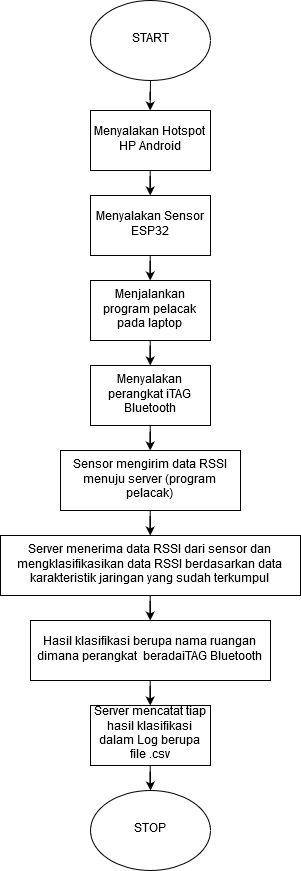

The diagram above was exported from draw.io. Its source (the exported page's mxGraphModel, read from the mxfile embedded in the PNG):
<mxGraphModel dx="1005" dy="2897" grid="1" gridSize="10" guides="1" tooltips="1" connect="1" arrows="1" fold="1" page="1" pageScale="1" pageWidth="827" pageHeight="1169" math="0" shadow="0">
  <root>
    <mxCell id="0" />
    <mxCell id="1" parent="0" />
    <mxCell id="IhvDOJ_HT65kxgzAp8Jz-54" value="" style="edgeStyle=orthogonalEdgeStyle;rounded=0;orthogonalLoop=1;jettySize=auto;html=1;" edge="1" parent="1" source="IhvDOJ_HT65kxgzAp8Jz-4" target="IhvDOJ_HT65kxgzAp8Jz-49">
      <mxGeometry relative="1" as="geometry" />
    </mxCell>
    <mxCell id="IhvDOJ_HT65kxgzAp8Jz-4" value="START" style="ellipse;whiteSpace=wrap;html=1;" vertex="1" parent="1">
      <mxGeometry x="340" y="-1710" width="120" height="80" as="geometry" />
    </mxCell>
    <mxCell id="IhvDOJ_HT65kxgzAp8Jz-55" value="" style="edgeStyle=orthogonalEdgeStyle;rounded=0;orthogonalLoop=1;jettySize=auto;html=1;" edge="1" parent="1" source="IhvDOJ_HT65kxgzAp8Jz-49" target="IhvDOJ_HT65kxgzAp8Jz-51">
      <mxGeometry relative="1" as="geometry" />
    </mxCell>
    <mxCell id="IhvDOJ_HT65kxgzAp8Jz-49" value="Menyalakan Hotspot HP Android" style="rounded=0;whiteSpace=wrap;html=1;" vertex="1" parent="1">
      <mxGeometry x="340" y="-1600" width="120" height="60" as="geometry" />
    </mxCell>
    <mxCell id="IhvDOJ_HT65kxgzAp8Jz-57" value="" style="edgeStyle=orthogonalEdgeStyle;rounded=0;orthogonalLoop=1;jettySize=auto;html=1;" edge="1" parent="1" source="IhvDOJ_HT65kxgzAp8Jz-50" target="IhvDOJ_HT65kxgzAp8Jz-52">
      <mxGeometry relative="1" as="geometry" />
    </mxCell>
    <mxCell id="IhvDOJ_HT65kxgzAp8Jz-50" value="Menjalankan program pelacak pada laptop" style="rounded=0;whiteSpace=wrap;html=1;" vertex="1" parent="1">
      <mxGeometry x="340" y="-1430" width="120" height="60" as="geometry" />
    </mxCell>
    <mxCell id="IhvDOJ_HT65kxgzAp8Jz-56" value="" style="edgeStyle=orthogonalEdgeStyle;rounded=0;orthogonalLoop=1;jettySize=auto;html=1;" edge="1" parent="1" source="IhvDOJ_HT65kxgzAp8Jz-51" target="IhvDOJ_HT65kxgzAp8Jz-50">
      <mxGeometry relative="1" as="geometry" />
    </mxCell>
    <mxCell id="IhvDOJ_HT65kxgzAp8Jz-51" value="Menyalakan Sensor ESP32" style="rounded=0;whiteSpace=wrap;html=1;" vertex="1" parent="1">
      <mxGeometry x="340" y="-1515" width="120" height="60" as="geometry" />
    </mxCell>
    <mxCell id="IhvDOJ_HT65kxgzAp8Jz-58" value="" style="edgeStyle=orthogonalEdgeStyle;rounded=0;orthogonalLoop=1;jettySize=auto;html=1;" edge="1" parent="1" source="IhvDOJ_HT65kxgzAp8Jz-52" target="IhvDOJ_HT65kxgzAp8Jz-53">
      <mxGeometry relative="1" as="geometry" />
    </mxCell>
    <mxCell id="IhvDOJ_HT65kxgzAp8Jz-52" value="Menyalakan perangkat &lt;span lang=&quot;IN&quot;&gt;iTAG Bluetooth&lt;/span&gt;" style="rounded=0;whiteSpace=wrap;html=1;" vertex="1" parent="1">
      <mxGeometry x="340" y="-1345" width="120" height="60" as="geometry" />
    </mxCell>
    <mxCell id="IhvDOJ_HT65kxgzAp8Jz-63" value="" style="edgeStyle=orthogonalEdgeStyle;rounded=0;orthogonalLoop=1;jettySize=auto;html=1;" edge="1" parent="1" source="IhvDOJ_HT65kxgzAp8Jz-53" target="IhvDOJ_HT65kxgzAp8Jz-59">
      <mxGeometry relative="1" as="geometry" />
    </mxCell>
    <mxCell id="IhvDOJ_HT65kxgzAp8Jz-53" value="Sensor mengirim data RSSI menuju server (program pelacak)" style="rounded=0;whiteSpace=wrap;html=1;" vertex="1" parent="1">
      <mxGeometry x="310" y="-1260" width="180" height="60" as="geometry" />
    </mxCell>
    <mxCell id="IhvDOJ_HT65kxgzAp8Jz-64" value="" style="edgeStyle=orthogonalEdgeStyle;rounded=0;orthogonalLoop=1;jettySize=auto;html=1;" edge="1" parent="1" source="IhvDOJ_HT65kxgzAp8Jz-59" target="IhvDOJ_HT65kxgzAp8Jz-60">
      <mxGeometry relative="1" as="geometry" />
    </mxCell>
    <mxCell id="IhvDOJ_HT65kxgzAp8Jz-59" value="Server menerima data RSSI dari sensor dan mengklasifikasikan data RSSI berdasarkan data karakteristik jaringan yang sudah terkumpul" style="rounded=0;whiteSpace=wrap;html=1;" vertex="1" parent="1">
      <mxGeometry x="250" y="-1175" width="300" height="60" as="geometry" />
    </mxCell>
    <mxCell id="IhvDOJ_HT65kxgzAp8Jz-65" value="" style="edgeStyle=orthogonalEdgeStyle;rounded=0;orthogonalLoop=1;jettySize=auto;html=1;" edge="1" parent="1" source="IhvDOJ_HT65kxgzAp8Jz-60" target="IhvDOJ_HT65kxgzAp8Jz-62">
      <mxGeometry relative="1" as="geometry" />
    </mxCell>
    <mxCell id="IhvDOJ_HT65kxgzAp8Jz-60" value="Hasil klasifikasi berupa nama ruangan dimana perangkat&amp;nbsp; &lt;span lang=&quot;IN&quot;&gt;beradaiTAG Bluetooth&lt;/span&gt;" style="rounded=0;whiteSpace=wrap;html=1;" vertex="1" parent="1">
      <mxGeometry x="280" y="-1090" width="240" height="60" as="geometry" />
    </mxCell>
    <mxCell id="IhvDOJ_HT65kxgzAp8Jz-61" value="STOP" style="ellipse;whiteSpace=wrap;html=1;" vertex="1" parent="1">
      <mxGeometry x="340" y="-920" width="120" height="80" as="geometry" />
    </mxCell>
    <mxCell id="IhvDOJ_HT65kxgzAp8Jz-66" value="" style="edgeStyle=orthogonalEdgeStyle;rounded=0;orthogonalLoop=1;jettySize=auto;html=1;" edge="1" parent="1" source="IhvDOJ_HT65kxgzAp8Jz-62" target="IhvDOJ_HT65kxgzAp8Jz-61">
      <mxGeometry relative="1" as="geometry" />
    </mxCell>
    <mxCell id="IhvDOJ_HT65kxgzAp8Jz-62" value="Server mencatat tiap hasil klasifikasi dalam Log berupa file .csv" style="rounded=0;whiteSpace=wrap;html=1;" vertex="1" parent="1">
      <mxGeometry x="340" y="-1005" width="120" height="60" as="geometry" />
    </mxCell>
  </root>
</mxGraphModel>